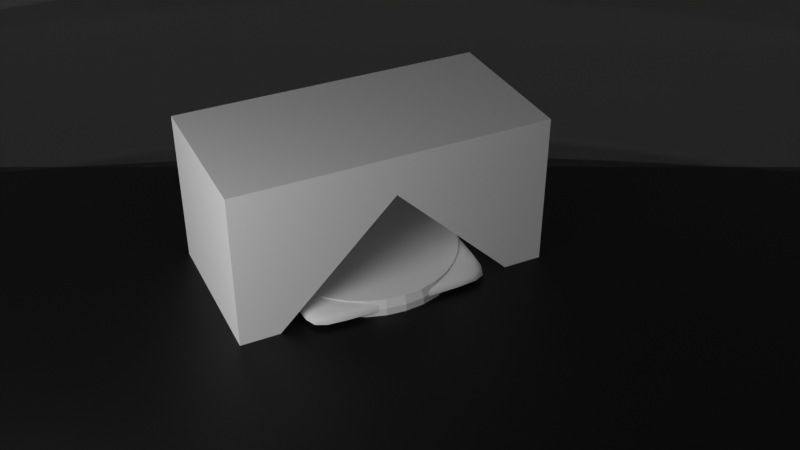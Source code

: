 # Source: Dukharts_3DPrint_Resource.blend  (saved by Blender 2.90.8; exported with 4.5.12 LTS)
import bpy
from mathutils import Matrix  # noqa: F401  (used for matrix-valued properties, if any)

bpy.ops.wm.read_factory_settings(use_empty=True)
scene = bpy.context.scene
scene.name = 'Scene'

# ---- collections
col_3dprint = bpy.data.collections.new('3DPrint'); scene.collection.children.link(col_3dprint)
col_ref_cubes = bpy.data.collections.new('Ref_Cubes'); col_3dprint.children.link(col_ref_cubes)
col_stands = bpy.data.collections.new('Stands'); col_3dprint.children.link(col_stands)
col_stands_basic = bpy.data.collections.new('Stands_Basic'); col_stands.children.link(col_stands_basic)

# ---- materials (node trees are filled in below, after node groups)
mat_material = bpy.data.materials.new('Material')
mat_3dprint_stage = bpy.data.materials.new('3DPrint_stage')
mat_3dprint_stage.surface_render_method = 'BLENDED'
mat_3dprint_stage.blend_method = 'BLEND'

# ---- node groups
ng_auto_smooth = bpy.data.node_groups.new('Auto Smooth', 'GeometryNodeTree')
_s = ng_auto_smooth.interface.new_socket(name='Geometry', in_out='OUTPUT', socket_type='NodeSocketGeometry')
_s = ng_auto_smooth.interface.new_socket(name='Geometry', in_out='INPUT', socket_type='NodeSocketGeometry')
_s = ng_auto_smooth.interface.new_socket(name='Angle', in_out='INPUT', socket_type='NodeSocketFloat')
_s.subtype = 'ANGLE'
_s.min_value = 0.0
_s.max_value = 3.142
ng_auto_smooth.is_modifier = True
_N = ng_auto_smooth.nodes; _L = ng_auto_smooth.links
n0 = _N.new('NodeGroupOutput'); n0.name = 'Group Output'; n0.location = (480, -100)
n1 = _N.new('NodeGroupInput'); n1.name = 'Group Input'; n1.location = (-420, -300)
n2 = _N.new('NodeGroupInput'); n2.name = 'Group Input.001'; n2.location = (-60, -100)
n3 = _N.new('GeometryNodeSetShadeSmooth'); n3.name = 'Set Shade Smooth'; n3.location = (120, -100)
n3.domain = 'EDGE'
n4 = _N.new('GeometryNodeSetShadeSmooth'); n4.name = 'Set Shade Smooth.001'; n4.location = (300, -100)
n5 = _N.new('GeometryNodeInputMeshEdgeAngle'); n5.name = 'Edge Angle'; n5.location = (-420, -220)
n6 = _N.new('GeometryNodeInputEdgeSmooth'); n6.name = 'Is Edge Smooth'; n6.location = (-60, -160)
n7 = _N.new('GeometryNodeInputShadeSmooth'); n7.name = 'Is Face Smooth'; n7.location = (-240, -340)
n8 = _N.new('FunctionNodeBooleanMath'); n8.name = 'Boolean Math'; n8.location = (-60, -220)
n9 = _N.new('FunctionNodeCompare'); n9.name = 'Compare'; n9.location = (-240, -180)
n9.operation = 'LESS_EQUAL'
_L.new(n5.outputs[0], n9.inputs[0])
_L.new(n4.outputs[0], n0.inputs[0])
_L.new(n1.outputs[1], n9.inputs[1])
_L.new(n9.outputs[0], n8.inputs[0])
_L.new(n7.outputs[0], n8.inputs[1])
_L.new(n2.outputs[0], n3.inputs[0])
_L.new(n6.outputs[0], n3.inputs[1])
_L.new(n3.outputs[0], n4.inputs[0])
_L.new(n8.outputs[0], n3.inputs[2])
n0.is_active_output = True

# ---- material node trees
mat_material.use_nodes = True; mat_material.node_tree.nodes.clear()
_N = mat_material.node_tree.nodes; _L = mat_material.node_tree.links
n0 = _N.new('ShaderNodeBsdfPrincipled'); n0.name = 'Principled BSDF'; n0.location = (10, 300)
n0.distribution = 'GGX'
n0.subsurface_method = 'BURLEY'
n0.inputs[0].default_value = (0.0, 0.0, 0.0, 1.0)
n0.inputs[3].default_value = 1.45
n0.inputs[27].default_value = (0.0, 0.0, 0.0, 1.0)
n0.inputs[28].default_value = 1.0
n1 = _N.new('ShaderNodeOutputMaterial'); n1.name = 'Material Output'; n1.location = (300, 300)
_L.new(n0.outputs[0], n1.inputs[0])
n1.is_active_output = True
mat_3dprint_stage.use_nodes = True; mat_3dprint_stage.node_tree.nodes.clear()
_N = mat_3dprint_stage.node_tree.nodes; _L = mat_3dprint_stage.node_tree.links
n0 = _N.new('ShaderNodeBsdfPrincipled'); n0.name = 'Principled BSDF'; n0.location = (10, 300)
n0.distribution = 'GGX'
n0.subsurface_method = 'BURLEY'
n0.inputs[0].default_value = (0.8, 0.8, 0.8, 0.0)
n0.inputs[3].default_value = 1.45
n0.inputs[4].default_value = 0.1
n0.inputs[27].default_value = (0.0, 0.0, 0.0, 1.0)
n0.inputs[28].default_value = 1.0
n1 = _N.new('ShaderNodeOutputMaterial'); n1.name = 'Material Output'; n1.location = (300, 300)
_L.new(n0.outputs[0], n1.inputs[0])
n1.is_active_output = True

# ---- world
world_world = bpy.data.worlds.new('World'); scene.world = world_world
world_world.use_nodes = True; world_world.node_tree.nodes.clear()
_N = world_world.node_tree.nodes; _L = world_world.node_tree.links
n0 = _N.new('ShaderNodeOutputWorld'); n0.name = 'World Output'; n0.location = (300, 300)
n1 = _N.new('ShaderNodeBackground'); n1.name = 'Background'; n1.location = (10, 300)
n1.inputs[0].default_value = (0.05088, 0.05088, 0.05088, 1.0)
_L.new(n1.outputs[0], n0.inputs[0])
n0.is_active_output = True
world_world.color = (0.05088, 0.05088, 0.05088)
world_world.use_sun_shadow = False
world_world.sun_shadow_jitter_overblur = 0.0

# ---- cameras
cam_camera = bpy.data.cameras.new('Camera')

# ---- lights
light_point = bpy.data.lights.new('Point', 'POINT')
light_point.transmission_factor = 0.0
light_point.energy = 0.1
light_point.shadow_soft_size = 0.02
light_point.shadow_maximum_resolution = 0.006
light_point.use_absolute_resolution = True

# ---- meshes
me_cube_005 = bpy.data.meshes.new('Cube.005')
me_cube_005.from_pydata([(-1.0, -2.0, 0.0), (-1.0, -2.0, 2.0), (-1.0, -1.192e-07, 2.0), (1.0, -2.0, 0.0), (1.0, -2.0, 2.0), (1.0, -1.192e-07, 2.0), (-1.0, -2.0, 1.5), (-1.0, -1.192e-07, 1.5), (1.0, -1.192e-07, 1.5), (1.0, -2.0, 1.5), (-0.5, -1.192e-07, 2.0), (0.0, -1.192e-07, 2.0), (0.5, -1.192e-07, 2.0), (-0.5, -2.0, 0.0), (0.0, -2.0, 0.0), (0.5, -2.0, 0.0), (0.5, -2.0, 2.0), (0.0, -2.0, 2.0), (-0.5, -2.0, 2.0), (0.5, -2.0, 1.5), (0.0, -2.0, 1.5), (-0.5, -2.0, 1.5), (-0.5, -1.192e-07, 1.5), (0.0, -1.192e-07, 1.5), (0.5, -1.192e-07, 1.5), (-1.0, -1.5, 0.0), (-0.5, -1.5, 0.0), (-0.5, -1.0, 1.5), (-1.0, -1.5, 1.0), (-0.5, -1.5, 1.0), (-0.5, -1.5, 1.5), (0.0, -1.0, 1.5), (0.5, -0.5, 1.5), (-1.0, -1.5, 2.0), (-1.0, -1.0, 2.0), (-1.0, -0.5, 2.0), (1.0, -1.5, 0.0), (1.0, -0.5, 2.0), (1.0, -1.0, 2.0), (1.0, -1.5, 2.0), (1.0, -0.5, 1.5), (1.0, -1.0, 1.5), (1.0, -1.5, 1.5), (-1.0, -1.5, 1.5), (0.5, -0.5, 2.0), (0.5, -1.0, 2.0), (0.5, -1.5, 2.0), (0.0, -0.5, 2.0), (0.0, -1.0, 2.0), (0.0, -1.5, 2.0), (-0.5, -0.5, 2.0), (-0.5, -1.0, 2.0), (-0.5, -1.5, 2.0), (-1.0, -1.0, 1.5), (0.5, -1.5, 0.0), (0.0, -1.5, 0.0), (-1.0, -0.5, 1.5), (-0.5, -0.5, 1.5), (0.0, -0.5, 1.5)], [], [(56, 35, 2, 7), (42, 39, 4, 9), (21, 18, 1, 6), (54, 36, 3, 15), (52, 33, 1, 18), (21, 6, 0, 13), (36, 42, 9, 3), (24, 8, 36, 54), (57, 58, 31, 27), (24, 54, 32), (25, 28, 29, 26), (15, 19, 20, 14), (14, 20, 21, 13), (0, 6, 43, 28, 25), (3, 9, 19, 15), (39, 46, 16, 4), (46, 49, 17, 16), (49, 52, 18, 17), (9, 4, 16, 19), (19, 16, 17, 20), (20, 17, 18, 21), (28, 43, 30, 29), (13, 0, 25, 26), (53, 27, 30, 43), (27, 30, 29, 26), (55, 31, 58), (55, 58, 32, 54), (23, 24, 32, 58), (11, 10, 50, 47), (47, 50, 51, 48), (48, 51, 52, 49), (12, 11, 47, 44), (44, 47, 48, 45), (45, 48, 49, 46), (5, 12, 44, 37), (37, 44, 45, 38), (38, 45, 46, 39), (36, 40, 41), (36, 41, 42), (36, 8, 40), (10, 2, 35, 50), (50, 35, 34, 51), (51, 34, 33, 52), (8, 5, 37, 40), (40, 37, 38, 41), (41, 38, 39, 42), (6, 1, 33, 43), (43, 33, 34, 53), (53, 34, 35, 56), (14, 55, 54, 15), (14, 13, 26, 55), (56, 57, 27, 53), (22, 23, 58, 57), (7, 22, 57, 56), (27, 31, 55, 26)])
_uv = me_cube_005.uv_layers.new(name='UVMap')
_uv.uv.foreach_set('vector', [0.5625, 0.1875, 0.625, 0.1875, 0.625, 0.25, 0.5625, 0.25, 0.5625, 0.6875, 0.625, 0.6875, 0.625, 0.75, 0.5625, 0.75, 0.5625, 0.9375, 0.625, 0.9375, 0.625, 1.0, 0.5625, 1.0, 0.3125, 0.6875, 0.375, 0.6875, 0.375, 0.75, 0.3125, 0.75, 0.8125, 0.6875, 0.875, 0.6875, 0.875, 0.75, 0.8125, 0.75, 0.5625, 0.9375, 0.5625, 1.0, 0.375, 1.0, 0.375, 0.9375, 0.375, 0.6875, 0.5625, 0.6875, 0.5625, 0.75, 0.375, 0.75, 0.5625, 0.4375, 0.5625, 0.5, 0.375, 0.6875, 0.3684, 0.5028, 0.5625, 0.3125, 0.5625, 0.375, 0.5625, 0.375, 0.5625, 0.3125, 0.5625, 0.4375, 0.3684, 0.5028, 0.5625, 0.4375, 0.375, 0.25, 0.5, 0.25, 0.5, 0.3125, 0.375, 0.3125, 0.375, 0.8125, 0.5625, 0.8125, 0.5625, 0.875, 0.375, 0.875, 0.375, 0.875, 0.5625, 0.875, 0.5625, 0.9375, 0.375, 0.9375, 0.375, 1.0, 0.5625, 0.0, 0.5625, 0.25, 0.5, 0.25, 0.375, 0.25, 0.375, 0.75, 0.5625, 0.75, 0.5625, 0.8125, 0.375, 0.8125, 0.625, 0.6875, 0.6875, 0.6875, 0.6875, 0.75, 0.625, 0.75, 0.6875, 0.6875, 0.75, 0.6875, 0.75, 0.75, 0.6875, 0.75, 0.75, 0.6875, 0.8125, 0.6875, 0.8125, 0.75, 0.75, 0.75, 0.5625, 0.75, 0.625, 0.75, 0.625, 0.8125, 0.5625, 0.8125, 0.5625, 0.8125, 0.625, 0.8125, 0.625, 0.875, 0.5625, 0.875, 0.5625, 0.875, 0.625, 0.875, 0.625, 0.9375, 0.5625, 0.9375, 0.5, 0.25, 0.5625, 0.25, 0.5625, 0.3125, 0.5, 0.3125, 0.375, 0.9375, 0.375, 1.0, 0.375, 0.25, 0.375, 0.3125, 0.5625, 0.25, 0.5625, 0.3125, 0.5625, 0.3125, 0.5625, 0.25, 0.0, 0.0, 0.0, 0.0, 0.0, 0.0, 0.0, 0.0, 0.375, 0.625, 0.5625, 0.375, 0.5625, 0.375, 0.375, 0.625, 0.5625, 0.375, 0.5625, 0.4375, 0.3684, 0.5028, 0.5625, 0.375, 0.5625, 0.4375, 0.5625, 0.4375, 0.5625, 0.375, 0.75, 0.5, 0.8125, 0.5, 0.8125, 0.5625, 0.75, 0.5625, 0.75, 0.5625, 0.8125, 0.5625, 0.8125, 0.625, 0.75, 0.625, 0.75, 0.625, 0.8125, 0.625, 0.8125, 0.6875, 0.75, 0.6875, 0.6875, 0.5, 0.75, 0.5, 0.75, 0.5625, 0.6875, 0.5625, 0.6875, 0.5625, 0.75, 0.5625, 0.75, 0.625, 0.6875, 0.625, 0.6875, 0.625, 0.75, 0.625, 0.75, 0.6875, 0.6875, 0.6875, 0.625, 0.5, 0.6875, 0.5, 0.6875, 0.5625, 0.625, 0.5625, 0.625, 0.5625, 0.6875, 0.5625, 0.6875, 0.625, 0.625, 0.625, 0.625, 0.625, 0.6875, 0.625, 0.6875, 0.6875, 0.625, 0.6875, 0.375, 0.6875, 0.5625, 0.5625, 0.5625, 0.625, 0.375, 0.6875, 0.5625, 0.625, 0.5625, 0.6875, 0.375, 0.6875, 0.5625, 0.5, 0.5625, 0.5625, 0.8125, 0.5, 0.875, 0.5, 0.875, 0.5625, 0.8125, 0.5625, 0.8125, 0.5625, 0.875, 0.5625, 0.875, 0.625, 0.8125, 0.625, 0.8125, 0.625, 0.875, 0.625, 0.875, 0.6875, 0.8125, 0.6875, 0.5625, 0.5, 0.625, 0.5, 0.625, 0.5625, 0.5625, 0.5625, 0.5625, 0.5625, 0.625, 0.5625, 0.625, 0.625, 0.5625, 0.625, 0.5625, 0.625, 0.625, 0.625, 0.625, 0.6875, 0.5625, 0.6875, 0.5625, 0.0, 0.625, 0.0, 0.625, 0.0625, 0.5625, 0.0625, 0.5625, 0.0625, 0.625, 0.0625, 0.625, 0.125, 0.5625, 0.125, 0.5625, 0.125, 0.625, 0.125, 0.625, 0.1875, 0.5625, 0.1875, 0.375, 0.875, 0.375, 0.625, 0.3594, 0.7344, 0.375, 0.8125, 0.375, 0.875, 0.375, 0.9375, 0.375, 0.3125, 0.375, 0.625, 0.5625, 0.25, 0.5625, 0.3125, 0.5625, 0.3125, 0.5625, 0.25, 0.5625, 0.3125, 0.5625, 0.375, 0.5625, 0.375, 0.5625, 0.3125, 0.5625, 0.25, 0.5625, 0.3125, 0.5625, 0.3125, 0.5625, 0.25, 0.5625, 0.3125, 0.5625, 0.375, 0.375, 0.625, 0.0, 0.0])
me_cube_005.use_remesh_fix_poles = True
me_cube_005.use_remesh_preserve_attributes = False
me_cube_005.use_mirror_vertex_groups = False
me_cube_005.update()
me_plane = bpy.data.meshes.new('Plane')
me_plane.from_pydata([(-1.0, -1.0, 0.0), (1.0, -1.0, 0.0), (-1.0, 1.0, 0.0), (1.0, 1.0, 0.0)], [], [(0, 1, 3, 2)])
_uv = me_plane.uv_layers.new(name='UVMap')
_uv.uv.foreach_set('vector', [0.0, 0.0, 1.0, 0.0, 1.0, 1.0, 0.0, 1.0])
me_plane.materials.append(mat_material)
me_plane.use_remesh_fix_poles = True
me_plane.use_remesh_preserve_attributes = False
me_plane.use_mirror_vertex_groups = False
me_plane.update()
me_cube = bpy.data.meshes.new('Cube')
me_cube.from_pydata([(1.0, 1.0, 2.0), (1.0, 1.0, -4.098e-08), (1.0, -1.0, 2.0), (1.0, -1.0, -4.098e-08), (-1.0, 1.0, 2.0), (-1.0, 1.0, -4.098e-08), (-1.0, -1.0, 2.0), (-1.0, -1.0, -4.098e-08)], [], [(0, 4, 6, 2), (3, 2, 6, 7), (7, 6, 4, 5), (5, 1, 3, 7), (1, 0, 2, 3), (5, 4, 0, 1)])
_uv = me_cube.uv_layers.new(name='UVMap')
_uv.uv.foreach_set('vector', [0.625, 0.5, 0.875, 0.5, 0.875, 0.75, 0.625, 0.75, 0.375, 0.75, 0.625, 0.75, 0.625, 1.0, 0.375, 1.0, 0.375, 0.0, 0.625, 0.0, 0.625, 0.25, 0.375, 0.25, 0.125, 0.5, 0.375, 0.5, 0.375, 0.75, 0.125, 0.75, 0.375, 0.5, 0.625, 0.5, 0.625, 0.75, 0.375, 0.75, 0.375, 0.25, 0.625, 0.25, 0.625, 0.5, 0.375, 0.5])
me_cube.materials.append(mat_3dprint_stage)
me_cube.use_remesh_preserve_volume = False
me_cube.use_remesh_preserve_attributes = False
me_cube.use_mirror_vertex_groups = False
me_cube.update()
me_cube_001 = bpy.data.meshes.new('Cube.001')
me_cube_001.from_pydata([(1.0, 1.0, 2.0), (1.0, 1.0, -4.098e-08), (1.0, -1.0, 2.0), (1.0, -1.0, -4.098e-08), (-1.0, 1.0, 2.0), (-1.0, 1.0, -4.098e-08), (-1.0, -1.0, 2.0), (-1.0, -1.0, -4.098e-08)], [], [(0, 4, 6, 2), (3, 2, 6, 7), (7, 6, 4, 5), (5, 1, 3, 7), (1, 0, 2, 3), (5, 4, 0, 1)])
_uv = me_cube_001.uv_layers.new(name='UVMap')
_uv.uv.foreach_set('vector', [0.625, 0.5, 0.875, 0.5, 0.875, 0.75, 0.625, 0.75, 0.375, 0.75, 0.625, 0.75, 0.625, 1.0, 0.375, 1.0, 0.375, 0.0, 0.625, 0.0, 0.625, 0.25, 0.375, 0.25, 0.125, 0.5, 0.375, 0.5, 0.375, 0.75, 0.125, 0.75, 0.375, 0.5, 0.625, 0.5, 0.625, 0.75, 0.375, 0.75, 0.375, 0.25, 0.625, 0.25, 0.625, 0.5, 0.375, 0.5])
me_cube_001.materials.append(mat_3dprint_stage)
me_cube_001.use_remesh_preserve_volume = False
me_cube_001.use_remesh_preserve_attributes = False
me_cube_001.use_mirror_vertex_groups = False
me_cube_001.update()
me_cube_002 = bpy.data.meshes.new('Cube.002')
me_cube_002.from_pydata([(1.0, 1.0, 2.0), (1.0, 1.0, -4.098e-08), (1.0, -1.0, 2.0), (1.0, -1.0, -4.098e-08), (-1.0, 1.0, 2.0), (-1.0, 1.0, -4.098e-08), (-1.0, -1.0, 2.0), (-1.0, -1.0, -4.098e-08)], [], [(0, 4, 6, 2), (3, 2, 6, 7), (7, 6, 4, 5), (5, 1, 3, 7), (1, 0, 2, 3), (5, 4, 0, 1)])
_uv = me_cube_002.uv_layers.new(name='UVMap')
_uv.uv.foreach_set('vector', [0.625, 0.5, 0.875, 0.5, 0.875, 0.75, 0.625, 0.75, 0.375, 0.75, 0.625, 0.75, 0.625, 1.0, 0.375, 1.0, 0.375, 0.0, 0.625, 0.0, 0.625, 0.25, 0.375, 0.25, 0.125, 0.5, 0.375, 0.5, 0.375, 0.75, 0.125, 0.75, 0.375, 0.5, 0.625, 0.5, 0.625, 0.75, 0.375, 0.75, 0.375, 0.25, 0.625, 0.25, 0.625, 0.5, 0.375, 0.5])
me_cube_002.materials.append(mat_3dprint_stage)
me_cube_002.use_remesh_preserve_volume = False
me_cube_002.use_remesh_preserve_attributes = False
me_cube_002.use_mirror_vertex_groups = False
me_cube_002.update()
me_cylinder = bpy.data.meshes.new('Cylinder')
me_cylinder.from_pydata([(6.024e-09, 0.0125, -1.56e-08), (0.002439, 0.01226, -1.56e-08), (0.004784, 0.01155, -1.56e-08), (0.006945, 0.01039, -1.56e-08), (0.008839, 0.008839, -1.56e-08), (0.01039, 0.006945, -1.56e-08), (0.01155, 0.004784, -1.56e-08), (0.01226, 0.002439, -1.56e-08), (0.0125, 3.678e-08, -1.56e-08), (0.01226, -0.002439, -1.56e-08), (0.01155, -0.004784, -1.56e-08), (0.01039, -0.006945, -1.56e-08), (0.008839, -0.008839, -1.56e-08), (0.006945, -0.01039, -1.56e-08), (0.004784, -0.01155, -1.56e-08), (0.002439, -0.01226, -1.56e-08), (1.951e-09, -0.0125, -1.56e-08), (-0.002439, -0.01226, -1.56e-08), (-0.004784, -0.01155, -1.56e-08), (-0.006945, -0.01039, -1.56e-08), (-0.008839, -0.008839, -1.56e-08), (-0.01039, -0.006945, -1.56e-08), (-0.01155, -0.004783, -1.56e-08), (-0.01226, -0.002439, -1.56e-08), (-0.0125, 4.79e-08, -1.56e-08), (-0.01226, 0.002439, -1.56e-08), (-0.01155, 0.004784, -1.56e-08), (-0.01039, 0.006945, -1.56e-08), (-0.008839, 0.008839, -1.56e-08), (-0.006945, 0.01039, -1.56e-08), (-0.004784, 0.01155, -1.56e-08), (-0.002439, 0.01226, -1.56e-08), (6.183e-09, 0.012, 0.002), (6.024e-09, 0.0125, 0.001), (0.002341, 0.01177, 0.002), (0.002439, 0.01226, 0.001), (0.004593, 0.01109, 0.002), (0.004784, 0.01155, 0.001), (0.006668, 0.009979, 0.002), (0.006945, 0.01039, 0.001), (0.008486, 0.008486, 0.002), (0.008839, 0.008839, 0.001), (0.009979, 0.006668, 0.002), (0.01039, 0.006945, 0.001), (0.01109, 0.004593, 0.002), (0.01155, 0.004784, 0.001), (0.01177, 0.002341, 0.002), (0.01226, 0.002439, 0.001), (0.012, 3.686e-08, 0.002), (0.0125, 3.678e-08, 0.001), (0.01177, -0.002341, 0.002), (0.01226, -0.002439, 0.001), (0.01109, -0.004593, 0.002), (0.01155, -0.004784, 0.001), (0.009979, -0.006668, 0.002), (0.01039, -0.006945, 0.001), (0.008486, -0.008486, 0.002), (0.008839, -0.008839, 0.001), (0.006668, -0.009979, 0.002), (0.006945, -0.01039, 0.001), (0.004593, -0.01109, 0.002), (0.004784, -0.01155, 0.001), (0.002341, -0.01177, 0.002), (0.002439, -0.01226, 0.001), (2.072e-09, -0.012, 0.002), (1.951e-09, -0.0125, 0.001), (-0.002341, -0.01177, 0.002), (-0.002439, -0.01226, 0.001), (-0.004593, -0.01109, 0.002), (-0.004784, -0.01155, 0.001), (-0.006668, -0.009979, 0.002), (-0.006945, -0.01039, 0.001), (-0.008486, -0.008486, 0.002), (-0.008839, -0.008839, 0.001), (-0.009979, -0.006668, 0.002), (-0.01039, -0.006945, 0.001), (-0.01109, -0.004593, 0.002), (-0.01155, -0.004783, 0.001), (-0.01177, -0.002341, 0.002), (-0.01226, -0.002439, 0.001), (-0.012, 4.712e-08, 0.002), (-0.0125, 4.79e-08, 0.001), (-0.01177, 0.002341, 0.002), (-0.01226, 0.002439, 0.001), (-0.01109, 0.004593, 0.002), (-0.01155, 0.004784, 0.001), (-0.009979, 0.006668, 0.002), (-0.01039, 0.006945, 0.001), (-0.008486, 0.008486, 0.002), (-0.008839, 0.008839, 0.001), (-0.006668, 0.009979, 0.002), (-0.006945, 0.01039, 0.001), (-0.004593, 0.01109, 0.002), (-0.004784, 0.01155, 0.001), (-0.002341, 0.01177, 0.002), (-0.002439, 0.01226, 0.001), (0.009247, 0.006301, 0.002), (0.007045, 0.007736, 0.002), (0.004566, 0.008843, 0.002), (0.001906, 0.00958, 0.002), (-0.0008343, 0.009918, 0.002), (-0.003548, 0.009843, 0.002), (-0.006132, 0.00936, 0.002), (0.00963, 0.003761, 0.002), (0.007113, 0.005001, 0.002), (0.004315, 0.006012, 0.002), (0.001344, 0.006757, 0.002), (-0.001686, 0.007206, 0.002), (-0.004658, 0.007342, 0.002), (-0.007458, 0.00716, 0.002), (0.009628, 0.0009998, 0.002), (0.006881, 0.001938, 0.002), (0.003864, 0.00278, 0.002), (0.0006946, 0.003492, 0.002), (-0.002506, 0.004047, 0.002), (-0.005615, 0.004424, 0.002), (-0.008513, 0.004608, 0.002), (0.009248, -0.00184, 0.002), (0.00637, -0.001267, 0.002), (0.003248, -0.0006459, 0.002), (-8.44e-10, 4.144e-08, 0.002), (-0.003248, 0.000646, 0.002), (-0.00637, 0.001267, 0.002), (-0.009248, 0.00184, 0.002), (0.008513, -0.004608, 0.002), (0.005615, -0.004424, 0.002), (0.002506, -0.004047, 0.002), (-0.0006946, -0.003492, 0.002), (-0.003864, -0.00278, 0.002), (-0.006881, -0.001938, 0.002), (-0.009628, -0.0009997, 0.002), (0.007458, -0.00716, 0.002), (0.004658, -0.007342, 0.002), (0.001686, -0.007206, 0.002), (-0.001344, -0.006757, 0.002), (-0.004315, -0.006012, 0.002), (-0.007113, -0.005001, 0.002), (-0.00963, -0.003761, 0.002), (0.006132, -0.00936, 0.002), (0.003548, -0.009843, 0.002), (0.0008343, -0.009917, 0.002), (-0.001906, -0.00958, 0.002), (-0.004566, -0.008843, 0.002), (-0.007045, -0.007736, 0.002), (-0.009247, -0.006301, 0.002), (0.009631, 0.006563, -1.56e-08), (0.007338, 0.008058, -1.56e-08), (0.004756, 0.009211, -1.56e-08), (0.001985, 0.009978, -1.56e-08), (-0.000869, 0.01033, -1.56e-08), (-0.003696, 0.01025, -1.56e-08), (-0.006387, 0.009749, -1.56e-08), (0.01003, 0.003918, -1.56e-08), (0.007408, 0.005209, -1.56e-08), (0.004494, 0.006262, -1.56e-08), (0.0014, 0.007037, -1.56e-08), (-0.001756, 0.007505, -1.56e-08), (-0.004851, 0.007647, -1.56e-08), (-0.007768, 0.007458, -1.56e-08), (0.01003, 0.001041, -1.56e-08), (0.007167, 0.002019, -1.56e-08), (0.004025, 0.002895, -1.56e-08), (0.0007234, 0.003637, -1.56e-08), (-0.00261, 0.004215, -1.56e-08), (-0.005848, 0.004608, -1.56e-08), (-0.008866, 0.0048, -1.56e-08), (0.009632, -0.001916, -1.56e-08), (0.006635, -0.00132, -1.56e-08), (0.003382, -0.0006728, -1.56e-08), (-1.164e-09, 3.958e-08, -1.56e-08), (-0.003382, 0.0006729, -1.56e-08), (-0.006635, 0.00132, -1.56e-08), (-0.009632, 0.001916, -1.56e-08), (0.008866, -0.0048, -1.56e-08), (0.005848, -0.004608, -1.56e-08), (0.00261, -0.004215, -1.56e-08), (-0.0007234, -0.003637, -1.56e-08), (-0.004025, -0.002895, -1.56e-08), (-0.007167, -0.002019, -1.56e-08), (-0.01003, -0.001041, -1.56e-08), (0.007768, -0.007458, -1.56e-08), (0.004851, -0.007647, -1.56e-08), (0.001756, -0.007505, -1.56e-08), (-0.0014, -0.007037, -1.56e-08), (-0.004494, -0.006262, -1.56e-08), (-0.007408, -0.005208, -1.56e-08), (-0.01003, -0.003917, -1.56e-08), (0.006387, -0.009749, -1.56e-08), (0.003696, -0.01025, -1.56e-08), (0.000869, -0.01033, -1.56e-08), (-0.001985, -0.009978, -1.56e-08), (-0.004756, -0.009211, -1.56e-08), (-0.007338, -0.008058, -1.56e-08), (-0.009631, -0.006563, -1.56e-08)], [], [(31, 95, 33, 0), (2, 37, 39, 3), (3, 39, 41, 4), (4, 41, 43, 5), (5, 43, 45, 6), (6, 45, 47, 7), (7, 47, 49, 8), (8, 49, 51, 9), (9, 51, 53, 10), (10, 53, 55, 11), (11, 55, 57, 12), (12, 57, 59, 13), (13, 59, 61, 14), (14, 61, 63, 15), (15, 63, 65, 16), (16, 65, 67, 17), (17, 67, 69, 18), (18, 69, 71, 19), (19, 71, 73, 20), (20, 73, 75, 21), (21, 75, 77, 22), (22, 77, 79, 23), (23, 79, 81, 24), (24, 81, 83, 25), (25, 83, 85, 26), (26, 85, 87, 27), (27, 87, 89, 28), (28, 89, 91, 29), (29, 91, 93, 30), (30, 93, 95, 31), (0, 33, 35, 1), (1, 35, 37, 2), (5, 6, 145, 4), (35, 33, 32, 34), (37, 35, 34, 36), (39, 37, 36, 38), (41, 39, 38, 40), (43, 41, 40, 42), (45, 43, 42, 44), (47, 45, 44, 46), (49, 47, 46, 48), (51, 49, 48, 50), (53, 51, 50, 52), (55, 53, 52, 54), (57, 55, 54, 56), (59, 57, 56, 58), (61, 59, 58, 60), (63, 61, 60, 62), (65, 63, 62, 64), (67, 65, 64, 66), (69, 67, 66, 68), (71, 69, 68, 70), (73, 71, 70, 72), (75, 73, 72, 74), (77, 75, 74, 76), (79, 77, 76, 78), (81, 79, 78, 80), (83, 81, 80, 82), (85, 83, 82, 84), (87, 85, 84, 86), (89, 87, 86, 88), (91, 89, 88, 90), (93, 91, 90, 92), (95, 93, 92, 94), (33, 95, 94, 32), (40, 96, 44, 42), (96, 103, 46, 44), (103, 110, 48, 46), (110, 117, 50, 48), (117, 124, 52, 50), (124, 131, 54, 52), (131, 138, 56, 54), (138, 60, 58, 56), (38, 97, 96, 40), (97, 104, 103, 96), (104, 111, 110, 103), (111, 118, 117, 110), (118, 125, 124, 117), (125, 132, 131, 124), (132, 139, 138, 131), (139, 62, 60, 138), (36, 98, 97, 38), (98, 105, 104, 97), (105, 112, 111, 104), (112, 119, 118, 111), (119, 126, 125, 118), (126, 133, 132, 125), (133, 140, 139, 132), (140, 64, 62, 139), (34, 99, 98, 36), (99, 106, 105, 98), (106, 113, 112, 105), (113, 120, 119, 112), (120, 127, 126, 119), (127, 134, 133, 126), (134, 141, 140, 133), (141, 66, 64, 140), (32, 100, 99, 34), (100, 107, 106, 99), (107, 114, 113, 106), (114, 121, 120, 113), (121, 128, 127, 120), (128, 135, 134, 127), (135, 142, 141, 134), (142, 68, 66, 141), (94, 101, 100, 32), (101, 108, 107, 100), (108, 115, 114, 107), (115, 122, 121, 114), (122, 129, 128, 121), (129, 136, 135, 128), (136, 143, 142, 135), (143, 70, 68, 142), (92, 102, 101, 94), (102, 109, 108, 101), (109, 116, 115, 108), (116, 123, 122, 115), (123, 130, 129, 122), (130, 137, 136, 129), (137, 144, 143, 136), (144, 72, 70, 143), (90, 88, 102, 92), (88, 86, 109, 102), (86, 84, 116, 109), (84, 82, 123, 116), (82, 80, 130, 123), (80, 78, 137, 130), (78, 76, 144, 137), (76, 74, 72, 144), (6, 7, 152, 145), (7, 8, 159, 152), (8, 9, 166, 159), (9, 10, 173, 166), (10, 11, 180, 173), (11, 12, 187, 180), (12, 13, 14, 187), (4, 145, 146, 3), (145, 152, 153, 146), (152, 159, 160, 153), (159, 166, 167, 160), (166, 173, 174, 167), (173, 180, 181, 174), (180, 187, 188, 181), (187, 14, 15, 188), (3, 146, 147, 2), (146, 153, 154, 147), (153, 160, 161, 154), (160, 167, 168, 161), (167, 174, 175, 168), (174, 181, 182, 175), (181, 188, 189, 182), (188, 15, 16, 189), (2, 147, 148, 1), (147, 154, 155, 148), (154, 161, 162, 155), (161, 168, 169, 162), (168, 175, 176, 169), (175, 182, 183, 176), (182, 189, 190, 183), (189, 16, 17, 190), (1, 148, 149, 0), (148, 155, 156, 149), (155, 162, 163, 156), (162, 169, 170, 163), (169, 176, 177, 170), (176, 183, 184, 177), (183, 190, 191, 184), (190, 17, 18, 191), (0, 149, 150, 31), (149, 156, 157, 150), (156, 163, 164, 157), (163, 170, 171, 164), (170, 177, 178, 171), (177, 184, 185, 178), (184, 191, 192, 185), (191, 18, 19, 192), (31, 150, 151, 30), (150, 157, 158, 151), (157, 164, 165, 158), (164, 171, 172, 165), (171, 178, 179, 172), (178, 185, 186, 179), (185, 192, 193, 186), (192, 19, 20, 193), (30, 151, 28, 29), (151, 158, 27, 28), (158, 165, 26, 27), (165, 172, 25, 26), (172, 179, 24, 25), (179, 186, 23, 24), (186, 193, 22, 23), (193, 20, 21, 22)])
_uv = me_cylinder.uv_layers.new(name='UVMap')
_uv.uv.foreach_set('vector', [0.03125, 0.5, 0.03125, 0.8, 0.0, 0.8, 0.0, 0.5, 0.9375, 0.5, 0.9375, 0.8, 0.9062, 0.8, 0.9062, 0.5, 0.9062, 0.5, 0.9062, 0.8, 0.875, 0.8, 0.875, 0.5, 0.875, 0.5, 0.875, 0.8, 0.8438, 0.8, 0.8438, 0.5, 0.8438, 0.5, 0.8438, 0.8, 0.8125, 0.8, 0.8125, 0.5, 0.8125, 0.5, 0.8125, 0.8, 0.7812, 0.8, 0.7812, 0.5, 0.7812, 0.5, 0.7812, 0.8, 0.75, 0.8, 0.75, 0.5, 0.75, 0.5, 0.75, 0.8, 0.7188, 0.8, 0.7188, 0.5, 0.7188, 0.5, 0.7188, 0.8, 0.6875, 0.8, 0.6875, 0.5, 0.6875, 0.5, 0.6875, 0.8, 0.6562, 0.8, 0.6562, 0.5, 0.6562, 0.5, 0.6562, 0.8, 0.625, 0.8, 0.625, 0.5, 0.625, 0.5, 0.625, 0.8, 0.5938, 0.8, 0.5938, 0.5, 0.5938, 0.5, 0.5938, 0.8, 0.5625, 0.8, 0.5625, 0.5, 0.5625, 0.5, 0.5625, 0.8, 0.5312, 0.8, 0.5312, 0.5, 0.5312, 0.5, 0.5312, 0.8, 0.5, 0.8, 0.5, 0.5, 0.5, 0.5, 0.5, 0.8, 0.4687, 0.8, 0.4688, 0.5, 0.4688, 0.5, 0.4688, 0.8, 0.4375, 0.8, 0.4375, 0.5, 0.4375, 0.5, 0.4375, 0.8, 0.4062, 0.8, 0.4062, 0.5, 0.4062, 0.5, 0.4062, 0.8, 0.375, 0.8, 0.375, 0.5, 0.375, 0.5, 0.375, 0.8, 0.3438, 0.8, 0.3438, 0.5, 0.3438, 0.5, 0.3438, 0.8, 0.3125, 0.8, 0.3125, 0.5, 0.3125, 0.5, 0.3125, 0.8, 0.2812, 0.8, 0.2812, 0.5, 0.2812, 0.5, 0.2812, 0.8, 0.25, 0.8, 0.25, 0.5, 0.25, 0.5, 0.25, 0.8, 0.2188, 0.8, 0.2188, 0.5, 0.2188, 0.5, 0.2188, 0.8, 0.1875, 0.8, 0.1875, 0.5, 0.1875, 0.5, 0.1875, 0.8, 0.1562, 0.8, 0.1562, 0.5, 0.1562, 0.5, 0.1562, 0.8, 0.125, 0.8, 0.125, 0.5, 0.125, 0.5, 0.125, 0.8, 0.09375, 0.8, 0.09375, 0.5, 0.09375, 0.5, 0.09375, 0.8, 0.0625, 0.8, 0.0625, 0.5, 0.0625, 0.5, 0.0625, 0.8, 0.03125, 0.8, 0.03125, 0.5, 1.0, 0.5, 1.0, 0.8, 0.9688, 0.8, 0.9688, 0.5, 0.9688, 0.5, 0.9688, 0.8, 0.9375, 0.8, 0.9375, 0.5, 0.8438, 0.5, 0.8125, 0.5, 0.7813, 0.5, 0.875, 0.5, 0.9688, 0.8, 1.0, 0.8, 0.9997, 1.0, 0.969, 1.0, 0.9375, 0.8, 0.9688, 0.8, 0.9685, 1.0, 0.9378, 1.0, 0.9062, 0.8, 0.9375, 0.8, 0.9372, 1.0, 0.9065, 1.0, 0.875, 0.8, 0.9062, 0.8, 0.906, 1.0, 0.8753, 1.0, 0.8438, 0.8, 0.875, 0.8, 0.8747, 1.0, 0.844, 1.0, 0.8125, 0.8, 0.8438, 0.8, 0.8435, 1.0, 0.8128, 1.0, 0.7812, 0.8, 0.8125, 0.8, 0.8122, 1.0, 0.7815, 1.0, 0.75, 0.8, 0.7812, 0.8, 0.781, 1.0, 0.7503, 1.0, 0.7188, 0.8, 0.75, 0.8, 0.7497, 1.0, 0.719, 1.0, 0.6875, 0.8, 0.7188, 0.8, 0.7185, 1.0, 0.6878, 1.0, 0.6562, 0.8, 0.6875, 0.8, 0.6872, 1.0, 0.6565, 1.0, 0.625, 0.8, 0.6562, 0.8, 0.656, 1.0, 0.6253, 1.0, 0.5938, 0.8, 0.625, 0.8, 0.6247, 1.0, 0.594, 1.0, 0.5625, 0.8, 0.5938, 0.8, 0.5935, 1.0, 0.5628, 1.0, 0.5312, 0.8, 0.5625, 0.8, 0.5622, 1.0, 0.5315, 1.0, 0.5, 0.8, 0.5312, 0.8, 0.531, 1.0, 0.5003, 1.0, 0.4687, 0.8, 0.5, 0.8, 0.4997, 1.0, 0.469, 1.0, 0.4375, 0.8, 0.4688, 0.8, 0.4685, 1.0, 0.4378, 1.0, 0.4062, 0.8, 0.4375, 0.8, 0.4372, 1.0, 0.4065, 1.0, 0.375, 0.8, 0.4062, 0.8, 0.406, 1.0, 0.3753, 1.0, 0.3438, 0.8, 0.375, 0.8, 0.3747, 1.0, 0.344, 1.0, 0.3125, 0.8, 0.3438, 0.8, 0.3435, 1.0, 0.3128, 1.0, 0.2812, 0.8, 0.3125, 0.8, 0.3122, 1.0, 0.2815, 1.0, 0.25, 0.8, 0.2812, 0.8, 0.281, 1.0, 0.2503, 1.0, 0.2188, 0.8, 0.25, 0.8, 0.2497, 1.0, 0.219, 1.0, 0.1875, 0.8, 0.2188, 0.8, 0.2185, 1.0, 0.1878, 1.0, 0.1562, 0.8, 0.1875, 0.8, 0.1872, 1.0, 0.1565, 1.0, 0.125, 0.8, 0.1562, 0.8, 0.156, 1.0, 0.1253, 1.0, 0.09375, 0.8, 0.125, 0.8, 0.1247, 1.0, 0.094, 1.0, 0.0625, 0.8, 0.09375, 0.8, 0.0935, 1.0, 0.06275, 1.0, 0.03125, 0.8, 0.0625, 0.8, 0.06225, 1.0, 0.0315, 1.0, 0.0, 0.8, 0.03125, 0.8, 0.031, 1.0, 0.0002512, 1.0, 0.8747, 1.0, 0.7812, 1.0, 0.8128, 1.0, 0.844, 1.0, 0.7811, 1.0, 0.7377, 1.0, 0.7815, 1.0, 0.8122, 1.0, 0.7375, 1.0, 0.7047, 1.0, 0.7503, 1.0, 0.781, 1.0, 0.7044, 1.0, 0.6754, 1.0, 0.719, 1.0, 0.7497, 1.0, 0.6751, 1.0, 0.6479, 1.0, 0.6878, 1.0, 0.7185, 1.0, 0.6476, 1.0, 0.6211, 1.0, 0.6565, 1.0, 0.6872, 1.0, 0.6208, 1.0, 0.5939, 1.0, 0.6253, 1.0, 0.656, 1.0, 0.5937, 1.0, 0.5628, 1.0, 0.594, 1.0, 0.6247, 1.0, 0.906, 1.0, 0.7787, 1.0, 0.7814, 1.0, 0.8753, 1.0, 0.7786, 1.0, 0.7188, 1.0, 0.7378, 1.0, 0.7812, 1.0, 0.7186, 1.0, 0.6789, 1.0, 0.7047, 1.0, 0.7376, 1.0, 0.6787, 1.0, 0.6474, 1.0, 0.6754, 1.0, 0.7044, 1.0, 0.6472, 1.0, 0.6199, 1.0, 0.6478, 1.0, 0.6751, 1.0, 0.6197, 1.0, 0.5939, 1.0, 0.621, 1.0, 0.6476, 1.0, 0.5938, 1.0, 0.5668, 1.0, 0.5938, 1.0, 0.6207, 1.0, 0.5667, 1.0, 0.5315, 1.0, 0.5622, 1.0, 0.5936, 1.0, 0.9372, 1.0, 0.7783, 1.0, 0.7789, 1.0, 0.9065, 1.0, 0.7783, 1.0, 0.7031, 1.0, 0.7189, 1.0, 0.7789, 1.0, 0.703, 1.0, 0.6562, 1.0, 0.6789, 1.0, 0.7188, 1.0, 0.6562, 1.0, 0.622, 1.0, 0.6474, 1.0, 0.6788, 1.0, 0.6219, 1.0, 0.5938, 1.0, 0.6198, 1.0, 0.6472, 1.0, 0.5938, 1.0, 0.5678, 1.0, 0.5938, 1.0, 0.6197, 1.0, 0.5678, 1.0, 0.5399, 1.0, 0.5665, 1.0, 0.5936, 1.0, 0.5399, 1.0, 0.5003, 1.0, 0.531, 1.0, 0.5664, 1.0, 0.9685, 1.0, 0.773, 1.0, 0.7786, 1.0, 0.9378, 1.0, 0.773, 1.0, 0.683, 1.0, 0.7032, 1.0, 0.7785, 1.0, 0.683, 1.0, 0.63, 1.0, 0.6563, 1.0, 0.7032, 1.0, 0.63, 1.0, 0.5938, 1.0, 0.622, 1.0, 0.6562, 1.0, 0.5938, 1.0, 0.5656, 1.0, 0.5938, 1.0, 0.6219, 1.0, 0.5656, 1.0, 0.5403, 1.0, 0.5677, 1.0, 0.5937, 1.0, 0.5403, 1.0, 0.5124, 1.0, 0.5397, 1.0, 0.5676, 1.0, 0.5124, 1.0, 0.469, 1.0, 0.4997, 1.0, 0.5396, 1.0, 0.9997, 1.0, 0.7555, 1.0, 0.7732, 1.0, 0.969, 1.0, 0.7556, 1.0, 0.6509, 1.0, 0.6831, 1.0, 0.7732, 1.0, 0.651, 1.0, 0.5937, 1.0, 0.6301, 1.0, 0.6831, 1.0, 0.5938, 1.0, 0.5574, 1.0, 0.5938, 1.0, 0.6301, 1.0, 0.5575, 1.0, 0.5312, 1.0, 0.5655, 1.0, 0.5938, 1.0, 0.5313, 1.0, 0.5087, 1.0, 0.5401, 1.0, 0.5655, 1.0, 0.5088, 1.0, 0.4831, 1.0, 0.5121, 1.0, 0.5401, 1.0, 0.4831, 1.0, 0.4378, 1.0, 0.4685, 1.0, 0.5121, 1.0, 0.031, 1.0, 0.1586, 1.0, 0.1592, 1.0, 0.0002512, 1.0, 0.1586, 1.0, 0.2186, 1.0, 0.2344, 1.0, 0.1592, 1.0, 0.2188, 1.0, 0.2586, 1.0, 0.2812, 1.0, 0.2345, 1.0, 0.2587, 1.0, 0.2901, 1.0, 0.3155, 1.0, 0.2813, 1.0, 0.2903, 1.0, 0.3177, 1.0, 0.3437, 1.0, 0.3156, 1.0, 0.3178, 1.0, 0.3438, 1.0, 0.3697, 1.0, 0.3438, 1.0, 0.3439, 1.0, 0.371, 1.0, 0.3976, 1.0, 0.3697, 1.0, 0.3711, 1.0, 0.4065, 1.0, 0.4372, 1.0, 0.3976, 1.0, 0.06225, 1.0, 0.1561, 1.0, 0.1588, 1.0, 0.0315, 1.0, 0.1562, 1.0, 0.1997, 1.0, 0.2188, 1.0, 0.1589, 1.0, 0.1999, 1.0, 0.2328, 1.0, 0.2586, 1.0, 0.2189, 1.0, 0.2331, 1.0, 0.2621, 1.0, 0.2901, 1.0, 0.2588, 1.0, 0.2624, 1.0, 0.2897, 1.0, 0.3176, 1.0, 0.2903, 1.0, 0.2899, 1.0, 0.3165, 1.0, 0.3436, 1.0, 0.3178, 1.0, 0.3168, 1.0, 0.3438, 1.0, 0.3707, 1.0, 0.3438, 1.0, 0.3439, 1.0, 0.3753, 1.0, 0.406, 1.0, 0.3708, 1.0, 0.0935, 1.0, 0.1247, 1.0, 0.1562, 1.0, 0.06275, 1.0, 0.1253, 1.0, 0.156, 1.0, 0.1998, 1.0, 0.1564, 1.0, 0.1565, 1.0, 0.1872, 1.0, 0.2328, 1.0, 0.2, 1.0, 0.1878, 1.0, 0.2185, 1.0, 0.2621, 1.0, 0.2331, 1.0, 0.219, 1.0, 0.2497, 1.0, 0.2896, 1.0, 0.2624, 1.0, 0.2503, 1.0, 0.281, 1.0, 0.3164, 1.0, 0.2899, 1.0, 0.2815, 1.0, 0.3122, 1.0, 0.3436, 1.0, 0.3167, 1.0, 0.3128, 1.0, 0.344, 1.0, 0.3747, 1.0, 0.3438, 1.0, 0.8125, 0.5, 0.7812, 0.5, 0.7377, 0.5, 0.7813, 0.5, 0.7812, 0.5, 0.75, 0.5, 0.7045, 0.5, 0.7377, 0.5, 0.75, 0.5, 0.7188, 0.5, 0.6753, 0.5, 0.7045, 0.5, 0.7188, 0.5, 0.6875, 0.5, 0.6477, 0.5, 0.6753, 0.5, 0.6875, 0.5, 0.6562, 0.5, 0.6209, 0.5, 0.6477, 0.5, 0.6562, 0.5, 0.625, 0.5, 0.5938, 0.5, 0.6209, 0.5, 0.625, 0.5, 0.5938, 0.5, 0.5625, 0.5, 0.5938, 0.5, 0.875, 0.5, 0.7813, 0.5, 0.7788, 0.5, 0.9062, 0.5, 0.7813, 0.5, 0.7377, 0.5, 0.7188, 0.5, 0.7788, 0.5, 0.7377, 0.5, 0.7045, 0.5, 0.6788, 0.5, 0.7188, 0.5, 0.7045, 0.5, 0.6753, 0.5, 0.6473, 0.5, 0.6788, 0.5, 0.6753, 0.5, 0.6477, 0.5, 0.6198, 0.5, 0.6473, 0.5, 0.6477, 0.5, 0.6209, 0.5, 0.5938, 0.5, 0.6198, 0.5, 0.6209, 0.5, 0.5938, 0.5, 0.5666, 0.5, 0.5938, 0.5, 0.5938, 0.5, 0.5625, 0.5, 0.5312, 0.5, 0.5666, 0.5, 0.9062, 0.5, 0.7788, 0.5, 0.7784, 0.5, 0.9375, 0.5, 0.7788, 0.5, 0.7188, 0.5, 0.7031, 0.5, 0.7784, 0.5, 0.7188, 0.5, 0.6788, 0.5, 0.6562, 0.5, 0.7031, 0.5, 0.6788, 0.5, 0.6473, 0.5, 0.622, 0.5, 0.6562, 0.5, 0.6473, 0.5, 0.6198, 0.5, 0.5938, 0.5, 0.622, 0.5, 0.6198, 0.5, 0.5938, 0.5, 0.5677, 0.5, 0.5938, 0.5, 0.5938, 0.5, 0.5666, 0.5, 0.5398, 0.5, 0.5677, 0.5, 0.5666, 0.5, 0.5312, 0.5, 0.5, 0.5, 0.5398, 0.5, 0.9375, 0.5, 0.7784, 0.5, 0.7731, 0.5, 0.9688, 0.5, 0.7784, 0.5, 0.7031, 0.5, 0.683, 0.5, 0.7731, 0.5, 0.7031, 0.5, 0.6562, 0.5, 0.63, 0.5, 0.683, 0.5, 0.6562, 0.5, 0.622, 0.5, 0.5938, 0.5, 0.63, 0.5, 0.622, 0.5, 0.5938, 0.5, 0.5655, 0.5, 0.5938, 0.5, 0.5938, 0.5, 0.5677, 0.5, 0.5402, 0.5, 0.5655, 0.5, 0.5677, 0.5, 0.5398, 0.5, 0.5122, 0.5, 0.5402, 0.5, 0.5398, 0.5, 0.5, 0.5, 0.4688, 0.5, 0.5122, 0.5, 0.9688, 0.5, 0.7731, 0.5, 0.7557, 0.5, 1.0, 0.5, 0.7731, 0.5, 0.683, 0.5, 0.651, 0.5, 0.7557, 0.5, 0.683, 0.5, 0.63, 0.5, 0.5938, 0.5, 0.651, 0.5, 0.63, 0.5, 0.5938, 0.5, 0.5575, 0.5, 0.5938, 0.5, 0.5938, 0.5, 0.5655, 0.5, 0.5312, 0.5, 0.5575, 0.5, 0.5655, 0.5, 0.5402, 0.5, 0.5087, 0.5, 0.5312, 0.5, 0.5402, 0.5, 0.5122, 0.5, 0.483, 0.5, 0.5087, 0.5, 0.5122, 0.5, 0.4688, 0.5, 0.4375, 0.5, 0.483, 0.5, 0.0, 0.5, 0.1591, 0.5, 0.1587, 0.5, 0.03125, 0.5, 0.1591, 0.5, 0.2344, 0.5, 0.2188, 0.5, 0.1587, 0.5, 0.2344, 0.5, 0.2812, 0.5, 0.2587, 0.5, 0.2188, 0.5, 0.2812, 0.5, 0.3155, 0.5, 0.2902, 0.5, 0.2587, 0.5, 0.3155, 0.5, 0.3438, 0.5, 0.3177, 0.5, 0.2902, 0.5, 0.3438, 0.5, 0.3698, 0.5, 0.3438, 0.5, 0.3177, 0.5, 0.3698, 0.5, 0.3977, 0.5, 0.3709, 0.5, 0.3438, 0.5, 0.3977, 0.5, 0.4375, 0.5, 0.4062, 0.5, 0.3709, 0.5, 0.03125, 0.5, 0.1587, 0.5, 0.1562, 0.5, 0.0625, 0.5, 0.1587, 0.5, 0.2188, 0.5, 0.1998, 0.5, 0.1562, 0.5, 0.2188, 0.5, 0.2587, 0.5, 0.233, 0.5, 0.1998, 0.5, 0.2587, 0.5, 0.2902, 0.5, 0.2622, 0.5, 0.233, 0.5, 0.2902, 0.5, 0.3177, 0.5, 0.2898, 0.5, 0.2622, 0.5, 0.3177, 0.5, 0.3438, 0.5, 0.3166, 0.5, 0.2898, 0.5, 0.3438, 0.5, 0.3709, 0.5, 0.3438, 0.5, 0.3166, 0.5, 0.3709, 0.5, 0.4062, 0.5, 0.375, 0.5, 0.3438, 0.5, 0.0625, 0.5, 0.1562, 0.5, 0.125, 0.5, 0.09375, 0.5, 0.1562, 0.5, 0.1998, 0.5, 0.1562, 0.5, 0.125, 0.5, 0.1998, 0.5, 0.233, 0.5, 0.1875, 0.5, 0.1562, 0.5, 0.233, 0.5, 0.2622, 0.5, 0.2188, 0.5, 0.1875, 0.5, 0.2622, 0.5, 0.2898, 0.5, 0.25, 0.5, 0.2188, 0.5, 0.2898, 0.5, 0.3166, 0.5, 0.2812, 0.5, 0.25, 0.5, 0.3166, 0.5, 0.3438, 0.5, 0.3125, 0.5, 0.2812, 0.5, 0.3438, 0.5, 0.375, 0.5, 0.3438, 0.5, 0.3125, 0.5])
me_cylinder.use_remesh_fix_poles = True
me_cylinder.use_remesh_preserve_attributes = False
me_cylinder.use_mirror_vertex_groups = False
me_cylinder.update()
me_cube_004 = bpy.data.meshes.new('Cube.004')
me_cube_004.from_pydata([(-0.01149, -0.0125, 0.0), (-0.0125, -0.01149, -4.366e-11), (-0.0125, 0.01149, 0.0), (-0.01149, 0.0125, -4.366e-11), (0.0125, -0.01149, 0.0), (0.01149, -0.0125, -4.366e-11), (0.01149, 0.0125, 0.0), (0.0125, 0.01149, -4.366e-11), (-0.01179, -0.01095, 0.001986), (-0.012, -0.01101, 0.001019), (-0.01095, -0.01179, 0.001986), (-0.01101, -0.012, 0.001019), (-0.01095, 0.01179, 0.001986), (-0.01101, 0.012, 0.001019), (-0.01179, 0.01095, 0.001986), (-0.012, 0.01101, 0.001019), (0.01095, -0.01179, 0.001986), (0.01101, -0.012, 0.001019), (0.01179, -0.01095, 0.001986), (0.012, -0.01101, 0.001019), (0.01179, 0.01095, 0.001986), (0.012, 0.01101, 0.001019), (0.01095, 0.01179, 0.001986), (0.01101, 0.012, 0.001019), (4.455e-10, -9.043e-10, 0.001986)], [], [(13, 3, 2, 15), (21, 7, 6, 23), (5, 17, 11, 0), (8, 24, 12, 14), (17, 5, 4, 19), (1, 9, 15, 2), (3, 13, 23, 6), (7, 21, 19, 4), (2, 3, 6, 7, 4, 5, 0, 1), (10, 8, 9, 11), (14, 12, 13, 15), (22, 20, 21, 23), (18, 16, 17, 19), (8, 14, 15, 9), (16, 10, 11, 17), (19, 21, 20, 18), (23, 13, 12, 22), (0, 11, 9, 1), (24, 20, 22, 12), (10, 16, 24, 8), (16, 18, 20, 24)])
me_cube_004.polygons.foreach_set('use_smooth', [True] * 21)
_k = set([(0, 1), (0, 5), (1, 2), (2, 3), (3, 6), (4, 5), (4, 7), (6, 7), (8, 10), (8, 14), (10, 16), (12, 14), (12, 22), (16, 18), (18, 20), (20, 22)])
me_cube_004.attributes.new('sharp_edge', 'BOOLEAN', 'EDGE').data.foreach_set('value', [ (min(e.vertices), max(e.vertices)) in _k for e in me_cube_004.edges])
_uv = me_cube_004.uv_layers.new(name='UVMap')
_uv.uv.foreach_set('vector', [0.5632, 0.2602, 0.375, 0.2601, 0.375, 0.2399, 0.5632, 0.2398, 0.5632, 0.5102, 0.375, 0.5101, 0.375, 0.4899, 0.5632, 0.4898, 0.375, 0.7601, 0.5632, 0.7602, 0.5632, 0.9898, 0.375, 0.9899, 0.8724, 0.7387, 0.75, 0.625, 0.8637, 0.5026, 0.8724, 0.5113, 0.5632, 0.7602, 0.375, 0.7601, 0.375, 0.7399, 0.5632, 0.7398, 0.375, 0.01014, 0.5632, 0.01025, 0.5632, 0.2398, 0.375, 0.2399, 0.375, 0.2601, 0.5632, 0.2602, 0.5632, 0.4898, 0.375, 0.4899, 0.375, 0.5101, 0.5632, 0.5102, 0.5632, 0.7398, 0.375, 0.7399, 0.125, 0.5101, 0.1351, 0.5, 0.3649, 0.5, 0.375, 0.5101, 0.375, 0.7399, 0.3649, 0.75, 0.1351, 0.75, 0.125, 0.7399, 0.8637, 0.7474, 0.8724, 0.7387, 0.875, 0.7397, 0.8647, 0.75, 0.8724, 0.5113, 0.8637, 0.5026, 0.8647, 0.5, 0.875, 0.5103, 0.6363, 0.5026, 0.6276, 0.5113, 0.625, 0.5103, 0.6353, 0.5, 0.6276, 0.7387, 0.6363, 0.7474, 0.6353, 0.75, 0.625, 0.7397, 0.8724, 0.7387, 0.8724, 0.5113, 0.875, 0.5103, 0.875, 0.7397, 0.6363, 0.7474, 0.8637, 0.7474, 0.8647, 0.75, 0.6353, 0.75, 0.5632, 0.7398, 0.5632, 0.5102, 0.6276, 0.5113, 0.6276, 0.7387, 0.6353, 0.5, 0.8647, 0.5, 0.8637, 0.5026, 0.6363, 0.5026, 0.4162, 0.0, 0.5734, 0.0, 0.5632, 0.01025, 0.375, 0.01014, 0.75, 0.625, 0.6276, 0.5113, 0.6363, 0.5026, 0.8637, 0.5026, 0.8637, 0.7474, 0.6363, 0.7474, 0.75, 0.625, 0.8724, 0.7387, 0.6363, 0.7474, 0.6276, 0.7387, 0.6276, 0.5113, 0.75, 0.625])
me_cube_004.use_remesh_fix_poles = True
me_cube_004.use_remesh_preserve_attributes = False
me_cube_004.use_mirror_vertex_groups = False
me_cube_004.update()

# ---- objects
ob_anglebridgetest = bpy.data.objects.new('AngleBridgeTest', me_cube_005)
ob_camera = bpy.data.objects.new('Camera', cam_camera)
ob_floor = bpy.data.objects.new('Floor', me_plane)
ob_point = bpy.data.objects.new('Point', light_point)
ob_basemodel_cube = bpy.data.objects.new('BaseModel_Cube', me_cube)
ob_stage = bpy.data.objects.new('Stage', me_cube_001)
ob_stage_safezone = bpy.data.objects.new('Stage_SafeZone', me_cube_002)
ob_circle1x1 = bpy.data.objects.new('Circle1x1', me_cylinder)
ob_square1x1 = bpy.data.objects.new('Square1x1', me_cube_004)

# ---- transforms, parenting, visibility, modifiers, constraints
ob_anglebridgetest.location = (0.0, 0.0, 0.0)
ob_anglebridgetest.scale = (0.01, 0.01, 0.01)
ob_anglebridgetest.lineart.crease_threshold = 0.0
_m = ob_anglebridgetest.modifiers.new('Mirror', 'MIRROR')
_m.use_axis = (False, True, False)
ob_camera.location = (0.1057, -0.0455, 0.08343)
ob_camera.rotation_euler = (0.9704, -4.763e-07, 1.124)
ob_camera.hide_select = True
ob_camera.lineart.crease_threshold = 0.0
ob_floor.location = (0.0, 0.0, 0.0)
ob_floor.hide_select = True
ob_floor.lineart.crease_threshold = 0.0
ob_point.location = (0.03437, -0.06239, 0.03423)
ob_point.scale = (64.08, 64.08, 64.08)
ob_point.hide_select = True
ob_point.lineart.crease_threshold = 0.0
ob_basemodel_cube.location = (0.0, 0.0, 0.0)
ob_basemodel_cube.scale = (0.0125, 0.0125, 0.0125)
ob_basemodel_cube.lock_rotations_4d = False
ob_basemodel_cube.empty_display_type = 'ARROWS'
ob_basemodel_cube.hide_render = True
ob_basemodel_cube.display_type = 'WIRE'
ob_basemodel_cube.display.show_shadows = False
ob_basemodel_cube.lineart.crease_threshold = 0.0
ob_stage.location = (0.0, 0.0, 0.0)
ob_stage.scale = (0.11, 0.11, 0.125)
ob_stage.lock_rotation = (False, True, False)
ob_stage.lock_rotations_4d = False
ob_stage.empty_display_type = 'ARROWS'
ob_stage.color = (1.0, 0.0, 0.005123, 1.0)
ob_stage.display_type = 'WIRE'
ob_stage.display.show_shadows = False
ob_stage.lineart.crease_threshold = 0.0
ob_stage_safezone.parent = ob_stage
ob_stage_safezone.matrix_parent_inverse = Matrix(((9.091, -0.0, 0.0, -0.0), (-0.0, 9.091, -0.0, 0.0), (0.0, -0.0, 8.0, -0.0), (-0.0, 0.0, -0.0, 1.0)))
ob_stage_safezone.location = (0.0, 0.0, 0.0)
ob_stage_safezone.scale = (0.1, 0.1, 0.12)
ob_stage_safezone.lock_rotation = (False, True, False)
ob_stage_safezone.lock_rotations_4d = False
ob_stage_safezone.empty_display_type = 'ARROWS'
ob_stage_safezone.color = (0.0, 1.0, 0.0691, 1.0)
ob_stage_safezone.display_type = 'WIRE'
ob_stage_safezone.display.show_shadows = False
ob_stage_safezone.lineart.crease_threshold = 0.0
ob_circle1x1.location = (0.0, 0.0, 0.0)
ob_circle1x1.lineart.crease_threshold = 0.0
ob_square1x1.location = (0.0, 0.0, 0.0)
ob_square1x1.lineart.crease_threshold = 0.0
_m = ob_square1x1.modifiers.new('Subdivision', 'SUBSURF')
_m.uv_smooth = 'PRESERVE_CORNERS'
_m.levels = 2
_m = ob_square1x1.modifiers.new('Auto Smooth', 'NODES')
_m.node_group = ng_auto_smooth
_gi = [s.identifier for s in ng_auto_smooth.interface.items_tree if s.item_type == 'SOCKET' and s.in_out == 'INPUT']
_m[_gi[1]] = 0.5236  # Angle

# ---- collection membership
scene.collection.objects.link(ob_anglebridgetest)
col_3dprint.objects.link(ob_camera)
col_3dprint.objects.link(ob_floor)
col_3dprint.objects.link(ob_point)
col_ref_cubes.objects.link(ob_basemodel_cube)
col_ref_cubes.objects.link(ob_stage)
col_ref_cubes.objects.link(ob_stage_safezone)
col_stands_basic.objects.link(ob_circle1x1)
col_stands_basic.objects.link(ob_square1x1)

# ---- scene / render settings (as saved in the file)
scene.camera = ob_camera
scene.frame_start = 1; scene.frame_end = 250; scene.frame_set(1)
scene.render.engine = 'CYCLES'
scene.cycles.use_denoising = False
scene.cycles.samples = 128
scene.cycles.sampling_pattern = 'TABULATED_SOBOL'
scene.cycles.use_adaptive_sampling = False
scene.cycles.use_light_tree = False
scene.view_settings.view_transform = 'Filmic'
bpy.context.view_layer.update()

